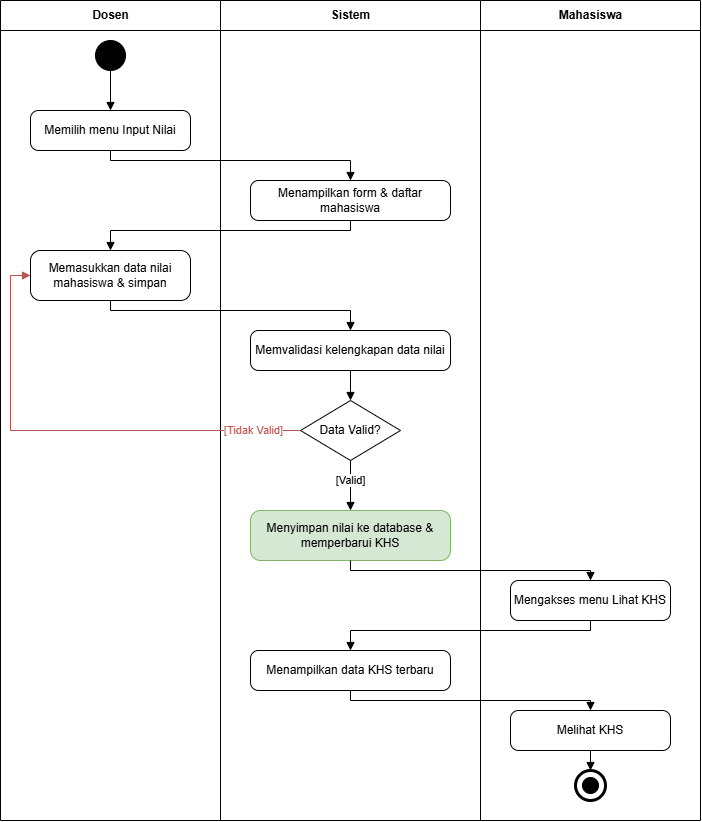

The diagram above was exported from draw.io. Its source (the exported page's mxGraphModel, read from the mxfile embedded in the PNG):
<mxGraphModel dx="1422" dy="865" grid="0" gridSize="10" guides="1" tooltips="1" connect="1" arrows="1" fold="1" page="0" pageScale="1" pageWidth="850" pageHeight="1100" math="0" shadow="0">
  <root>
    <mxCell id="0" />
    <mxCell id="1" parent="0" />
    <mxCell id="laneDosen" parent="1" style="swimlane;html=1;fontStyle=1;startSize=30;horizontal=1;fillColor=#ffffff;strokeColor=#000000;collapsible=0;" value="Dosen" vertex="1">
      <mxGeometry height="820" width="220" x="40" y="40" as="geometry" />
    </mxCell>
    <mxCell id="laneSistem" parent="1" style="swimlane;html=1;fontStyle=1;startSize=30;horizontal=1;fillColor=#ffffff;strokeColor=#000000;collapsible=0;" value="Sistem" vertex="1">
      <mxGeometry height="820" width="260" x="260" y="40" as="geometry" />
    </mxCell>
    <mxCell id="laneMahasiswa" parent="1" style="swimlane;html=1;fontStyle=1;startSize=30;horizontal=1;fillColor=#ffffff;strokeColor=#000000;collapsible=0;" value="Mahasiswa" vertex="1">
      <mxGeometry height="820" width="220" x="520" y="40" as="geometry" />
    </mxCell>
    <mxCell id="startNode" parent="1" style="ellipse;whiteSpace=wrap;html=1;aspect=fixed;fillColor=#000000;strokeColor=#000000;" value="" vertex="1">
      <mxGeometry height="30" width="30" x="135" y="80" as="geometry" />
    </mxCell>
    <mxCell id="a1" parent="1" style="rounded=1;whiteSpace=wrap;html=1;arcSize=20;fontSize=12;fillColor=#ffffff;strokeColor=#000000;" value="Memilih menu Input Nilai" vertex="1">
      <mxGeometry height="40" width="160" x="70" y="150" as="geometry" />
    </mxCell>
    <mxCell id="a2" parent="1" style="rounded=1;whiteSpace=wrap;html=1;arcSize=20;fontSize=12;fillColor=#ffffff;strokeColor=#000000;" value="Menampilkan form &amp; daftar mahasiswa" vertex="1">
      <mxGeometry height="40" width="200" x="290" y="220" as="geometry" />
    </mxCell>
    <mxCell id="a3" parent="1" style="rounded=1;whiteSpace=wrap;html=1;arcSize=20;fontSize=12;fillColor=#ffffff;strokeColor=#000000;" value="Memasukkan data nilai mahasiswa &amp; simpan" vertex="1">
      <mxGeometry height="50" width="160" x="70" y="290" as="geometry" />
    </mxCell>
    <mxCell id="a4" parent="1" style="rounded=1;whiteSpace=wrap;html=1;arcSize=20;fontSize=12;fillColor=#ffffff;strokeColor=#000000;" value="Memvalidasi kelengkapan data nilai" vertex="1">
      <mxGeometry height="40" width="200" x="290" y="370" as="geometry" />
    </mxCell>
    <mxCell id="d1" parent="1" style="rhombus;whiteSpace=wrap;html=1;fontSize=12;fillColor=#ffffff;strokeColor=#000000;" value="Data Valid?" vertex="1">
      <mxGeometry height="60" width="100" x="340" y="440" as="geometry" />
    </mxCell>
    <mxCell id="a5" parent="1" style="rounded=1;whiteSpace=wrap;html=1;arcSize=20;fontSize=12;fillColor=#d5e8d4;strokeColor=#82b366;" value="Menyimpan nilai ke database &amp; memperbarui KHS" vertex="1">
      <mxGeometry height="50" width="200" x="290" y="550" as="geometry" />
    </mxCell>
    <mxCell id="a6" parent="1" style="rounded=1;whiteSpace=wrap;html=1;arcSize=20;fontSize=12;fillColor=#ffffff;strokeColor=#000000;" value="Mengakses menu Lihat KHS" vertex="1">
      <mxGeometry height="40" width="160" x="550" y="620" as="geometry" />
    </mxCell>
    <mxCell id="a7" parent="1" style="rounded=1;whiteSpace=wrap;html=1;arcSize=20;fontSize=12;fillColor=#ffffff;strokeColor=#000000;" value="Menampilkan data KHS terbaru" vertex="1">
      <mxGeometry height="40" width="200" x="290" y="690" as="geometry" />
    </mxCell>
    <mxCell id="a8" parent="1" style="rounded=1;whiteSpace=wrap;html=1;arcSize=20;fontSize=12;fillColor=#ffffff;strokeColor=#000000;" value="Melihat KHS" vertex="1">
      <mxGeometry height="40" width="160" x="550" y="750" as="geometry" />
    </mxCell>
    <mxCell id="endNodeOuter" parent="1" style="ellipse;whiteSpace=wrap;html=1;aspect=fixed;fillColor=#ffffff;strokeColor=#000000;strokeWidth=3;" value="" vertex="1">
      <mxGeometry height="30" width="30" x="615" y="810" as="geometry" />
    </mxCell>
    <mxCell id="endNodeInner" parent="1" style="ellipse;whiteSpace=wrap;html=1;aspect=fixed;fillColor=#000000;strokeColor=#000000;" value="" vertex="1">
      <mxGeometry height="16" width="16" x="622" y="817" as="geometry" />
    </mxCell>
    <mxCell id="e1" edge="1" parent="1" source="startNode" style="edgeStyle=orthogonalEdgeStyle;rounded=0;html=1;endArrow=block;endFill=1;strokeColor=#000000;" target="a1">
      <mxGeometry relative="1" as="geometry" />
    </mxCell>
    <mxCell id="e2" edge="1" parent="1" source="a1" style="edgeStyle=orthogonalEdgeStyle;rounded=0;html=1;endArrow=block;endFill=1;strokeColor=#000000;" target="a2">
      <mxGeometry relative="1" as="geometry">
        <Array as="points">
          <mxPoint x="150" y="200" />
          <mxPoint x="390" y="200" />
        </Array>
      </mxGeometry>
    </mxCell>
    <mxCell id="e3" edge="1" parent="1" source="a2" style="edgeStyle=orthogonalEdgeStyle;rounded=0;html=1;endArrow=block;endFill=1;strokeColor=#000000;" target="a3">
      <mxGeometry relative="1" as="geometry">
        <Array as="points">
          <mxPoint x="390" y="270" />
          <mxPoint x="150" y="270" />
        </Array>
      </mxGeometry>
    </mxCell>
    <mxCell id="e4" edge="1" parent="1" source="a3" style="edgeStyle=orthogonalEdgeStyle;rounded=0;html=1;endArrow=block;endFill=1;strokeColor=#000000;" target="a4">
      <mxGeometry relative="1" as="geometry">
        <Array as="points">
          <mxPoint x="150" y="350" />
          <mxPoint x="390" y="350" />
        </Array>
      </mxGeometry>
    </mxCell>
    <mxCell id="e5" edge="1" parent="1" source="a4" style="edgeStyle=orthogonalEdgeStyle;rounded=0;html=1;endArrow=block;endFill=1;strokeColor=#000000;" target="d1">
      <mxGeometry relative="1" as="geometry" />
    </mxCell>
    <mxCell id="e6" edge="1" parent="1" source="d1" style="edgeStyle=orthogonalEdgeStyle;rounded=0;html=1;endArrow=block;endFill=1;strokeColor=#b85450;fontColor=#b85450;exitX=0;exitY=0.5;entryX=0;entryY=0.5;" target="a3" value="[Tidak Valid]">
      <mxGeometry relative="1" x="-0.8" as="geometry">
        <mxPoint as="offset" />
        <Array as="points">
          <mxPoint x="50" y="470" />
          <mxPoint x="50" y="315" />
        </Array>
      </mxGeometry>
    </mxCell>
    <mxCell id="e7" edge="1" parent="1" source="d1" style="edgeStyle=orthogonalEdgeStyle;rounded=0;html=1;endArrow=block;endFill=1;strokeColor=#000000;exitX=0.5;exitY=1;entryX=0.5;entryY=0;" target="a5" value="[Valid]">
      <mxGeometry relative="1" x="-0.2" as="geometry">
        <mxPoint as="offset" />
      </mxGeometry>
    </mxCell>
    <mxCell id="e8" edge="1" parent="1" source="a5" style="edgeStyle=orthogonalEdgeStyle;rounded=0;html=1;endArrow=block;endFill=1;strokeColor=#000000;" target="a6">
      <mxGeometry relative="1" as="geometry">
        <Array as="points">
          <mxPoint x="390" y="610" />
          <mxPoint x="630" y="610" />
        </Array>
      </mxGeometry>
    </mxCell>
    <mxCell id="e9" edge="1" parent="1" source="a6" style="edgeStyle=orthogonalEdgeStyle;rounded=0;html=1;endArrow=block;endFill=1;strokeColor=#000000;" target="a7">
      <mxGeometry relative="1" as="geometry">
        <Array as="points">
          <mxPoint x="630" y="670" />
          <mxPoint x="390" y="670" />
        </Array>
      </mxGeometry>
    </mxCell>
    <mxCell id="e10" edge="1" parent="1" source="a7" style="edgeStyle=orthogonalEdgeStyle;rounded=0;html=1;endArrow=block;endFill=1;strokeColor=#000000;" target="a8">
      <mxGeometry relative="1" as="geometry">
        <Array as="points">
          <mxPoint x="390" y="740" />
          <mxPoint x="630" y="740" />
        </Array>
      </mxGeometry>
    </mxCell>
    <mxCell id="e11" edge="1" parent="1" source="a8" style="edgeStyle=orthogonalEdgeStyle;rounded=0;html=1;endArrow=block;endFill=1;strokeColor=#000000;" target="endNodeOuter">
      <mxGeometry relative="1" as="geometry" />
    </mxCell>
  </root>
</mxGraphModel>